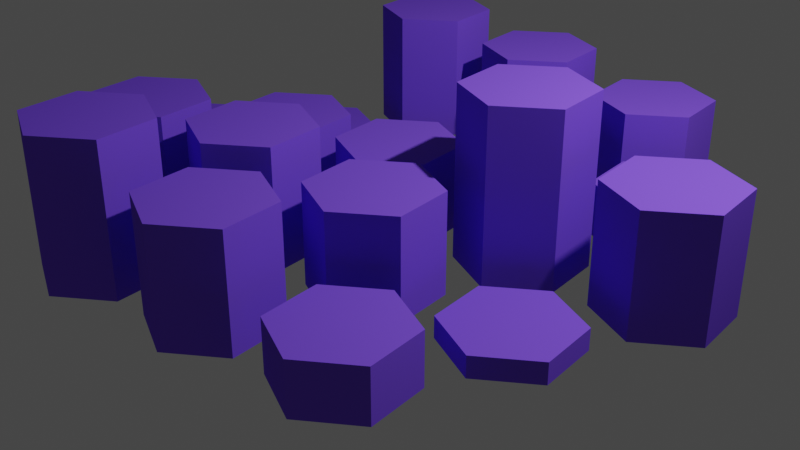 # Source: projekt.blend  (saved by Blender 2.93.21; exported with 4.5.12 LTS)
import bpy
from mathutils import Matrix  # noqa: F401  (used for matrix-valued properties, if any)

bpy.ops.wm.read_factory_settings(use_empty=True)
scene = bpy.context.scene
scene.name = 'Scene'

# ---- collections
col_collection = bpy.data.collections.new('Collection'); scene.collection.children.link(col_collection)

# ---- materials (node trees are filled in below, after node groups)
mat_materia = bpy.data.materials.new('Materiał')
mat_materia.use_transparent_shadow = False
mat_materia.diffuse_color = (0.1948, 0.08467, 0.8, 1.0)
mat_materia.roughness = 0.07123
mat_materia.specular_intensity = 0.4384
mat_materia.metallic = 0.3288

# ---- node groups
ng_auto_smooth = bpy.data.node_groups.new('Auto Smooth', 'GeometryNodeTree')
_s = ng_auto_smooth.interface.new_socket(name='Geometry', in_out='OUTPUT', socket_type='NodeSocketGeometry')
_s = ng_auto_smooth.interface.new_socket(name='Geometry', in_out='INPUT', socket_type='NodeSocketGeometry')
_s = ng_auto_smooth.interface.new_socket(name='Angle', in_out='INPUT', socket_type='NodeSocketFloat')
_s.subtype = 'ANGLE'
_s.min_value = 0.0
_s.max_value = 3.142
ng_auto_smooth.is_modifier = True
_N = ng_auto_smooth.nodes; _L = ng_auto_smooth.links
n0 = _N.new('NodeGroupOutput'); n0.name = 'Group Output'; n0.location = (480, -100)
n1 = _N.new('NodeGroupInput'); n1.name = 'Group Input'; n1.location = (-420, -300)
n2 = _N.new('NodeGroupInput'); n2.name = 'Group Input.001'; n2.location = (-60, -100)
n3 = _N.new('GeometryNodeSetShadeSmooth'); n3.name = 'Set Shade Smooth'; n3.location = (120, -100)
n3.domain = 'EDGE'
n4 = _N.new('GeometryNodeSetShadeSmooth'); n4.name = 'Set Shade Smooth.001'; n4.location = (300, -100)
n5 = _N.new('GeometryNodeInputMeshEdgeAngle'); n5.name = 'Edge Angle'; n5.location = (-420, -220)
n6 = _N.new('GeometryNodeInputEdgeSmooth'); n6.name = 'Is Edge Smooth'; n6.location = (-60, -160)
n7 = _N.new('GeometryNodeInputShadeSmooth'); n7.name = 'Is Face Smooth'; n7.location = (-240, -340)
n8 = _N.new('FunctionNodeBooleanMath'); n8.name = 'Boolean Math'; n8.location = (-60, -220)
n9 = _N.new('FunctionNodeCompare'); n9.name = 'Compare'; n9.location = (-240, -180)
n9.operation = 'LESS_EQUAL'
_L.new(n5.outputs[0], n9.inputs[0])
_L.new(n4.outputs[0], n0.inputs[0])
_L.new(n1.outputs[1], n9.inputs[1])
_L.new(n9.outputs[0], n8.inputs[0])
_L.new(n7.outputs[0], n8.inputs[1])
_L.new(n2.outputs[0], n3.inputs[0])
_L.new(n6.outputs[0], n3.inputs[1])
_L.new(n3.outputs[0], n4.inputs[0])
_L.new(n8.outputs[0], n3.inputs[2])
n0.is_active_output = True

# ---- material node trees

# ---- world
world_world = bpy.data.worlds.new('World'); scene.world = world_world
world_world.use_nodes = True; world_world.node_tree.nodes.clear()
_N = world_world.node_tree.nodes; _L = world_world.node_tree.links
n0 = _N.new('ShaderNodeOutputWorld'); n0.name = 'World Output'; n0.location = (300, 300)
n1 = _N.new('ShaderNodeBackground'); n1.name = 'Background'; n1.location = (10, 300)
n1.inputs[0].default_value = (0.05088, 0.05088, 0.05088, 1.0)
_L.new(n1.outputs[0], n0.inputs[0])
n0.is_active_output = True
world_world.color = (0.05088, 0.05088, 0.05088)
world_world.use_sun_shadow = False
world_world.sun_shadow_jitter_overblur = 0.0

# ---- cameras
cam_camera = bpy.data.cameras.new('Camera')
cam_camera.clip_end = 100.0
cam_camera.ortho_scale = 7.314

# ---- lights
light_light = bpy.data.lights.new('Light', 'POINT')
light_light.transmission_factor = 0.0
light_light.energy = 1000.0
light_light.shadow_soft_size = 0.1
light_light.shadow_maximum_resolution = 0.006
light_light.use_absolute_resolution = True

# ---- meshes
me_hex_grid = bpy.data.meshes.new('Hex.Grid')
me_hex_grid.from_pydata([(-2.971, 0.2211, 0.0), (-3.472, -0.1722, 0.0), (-3.382, -0.8034, 0.0), (-2.791, -1.041, 0.0), (-2.289, -0.6478, 0.0), (-2.379, -0.01664, 0.0), (-2.428, 1.571, 0.0), (-2.93, 1.178, 0.0), (-2.84, 0.5466, 0.0), (-2.248, 0.3088, 0.0), (-1.747, 0.7021, 0.0), (-1.836, 1.333, 0.0), (-1.885, 2.921, 0.0), (-2.387, 2.528, 0.0), (-2.297, 1.896, 0.0), (-1.706, 1.659, 0.0), (-1.204, 2.052, 0.0), (-1.294, 2.683, 0.0), (-2.073, -0.9238, 0.0), (-2.575, -1.317, 0.0), (-2.485, -1.948, 0.0), (-1.893, -2.186, 0.0), (-1.392, -1.793, 0.0), (-1.481, -1.162, 0.0), (-1.53, 0.4261, 0.0), (-2.032, 0.03278, 0.0), (-1.942, -0.5984, 0.0), (-1.351, -0.8361, 0.0), (-0.8489, -0.4428, 0.0), (-0.9387, 0.1884, 0.0), (-0.9876, 1.776, 0.0), (-1.489, 1.383, 0.0), (-1.399, 0.7516, 0.0), (-0.8079, 0.5138, 0.0), (-0.3062, 0.9071, 0.0), (-0.3961, 1.538, 0.0), (-0.4449, 3.126, 0.0), (-0.9466, 2.733, 0.0), (-0.8567, 2.101, 0.0), (-0.2652, 1.864, 0.0), (0.2364, 2.257, 0.0), (0.1466, 2.888, 0.0), (-1.175, -2.069, 0.0), (-1.677, -2.462, 0.0), (-1.587, -3.093, 0.0), (-0.9955, -3.331, 0.0), (-0.4938, -2.938, 0.0), (-0.5837, -2.306, 0.0), (-0.6325, -0.7188, 0.0), (-1.134, -1.112, 0.0), (-1.044, -1.743, 0.0), (-0.4528, -1.981, 0.0), (0.04883, -1.588, 0.0), (-0.041, -0.9566, 0.0), (-0.08982, 0.6311, 0.0), (-0.5915, 0.2378, 0.0), (-0.5017, -0.3934, 0.0), (0.08982, -0.6311, 0.0), (0.5915, -0.2378, 0.0), (0.5017, 0.3934, 0.0), (0.4528, 1.981, 0.0), (-0.04883, 1.588, 0.0), (0.041, 0.9566, 0.0), (0.6325, 0.7188, 0.0), (1.134, 1.112, 0.0), (1.044, 1.743, 0.0), (0.9955, 3.331, 0.0), (0.4938, 2.938, 0.0), (0.5837, 2.306, 0.0), (1.175, 2.069, 0.0), (1.677, 2.462, 0.0), (1.587, 3.093, 0.0), (0.2652, -1.864, 0.0), (-0.2364, -2.257, 0.0), (-0.1466, -2.888, 0.0), (0.4449, -3.126, 0.0), (0.9466, -2.733, 0.0), (0.8567, -2.101, 0.0), (0.8079, -0.5138, 0.0), (0.3062, -0.9071, 0.0), (0.3961, -1.538, 0.0), (0.9876, -1.776, 0.0), (1.489, -1.383, 0.0), (1.399, -0.7516, 0.0), (1.351, 0.8361, 0.0), (0.8489, 0.4428, 0.0), (0.9387, -0.1884, 0.0), (1.53, -0.4261, 0.0), (2.032, -0.03278, 0.0), (1.942, 0.5984, 0.0), (1.893, 2.186, 0.0), (1.392, 1.793, 0.0), (1.481, 1.162, 0.0), (2.073, 0.9238, 0.0), (2.575, 1.317, 0.0), (2.485, 1.948, 0.0), (1.706, -1.659, 0.0), (1.204, -2.052, 0.0), (1.294, -2.683, 0.0), (1.885, -2.921, 0.0), (2.387, -2.528, 0.0), (2.297, -1.896, 0.0), (2.248, -0.3088, 0.0), (1.747, -0.7021, 0.0), (1.836, -1.333, 0.0), (2.428, -1.571, 0.0), (2.93, -1.178, 0.0), (2.84, -0.5466, 0.0), (2.791, 1.041, 0.0), (2.289, 0.6478, 0.0), (2.379, 0.01664, 0.0), (2.971, -0.2211, 0.0), (3.472, 0.1722, 0.0), (3.382, 0.8034, 0.0), (-2.971, 0.2211, 0.3643), (-3.472, -0.1722, 0.3643), (-3.382, -0.8034, 0.3643), (-2.791, -1.041, 0.3643), (-2.289, -0.6478, 0.3643), (-2.379, -0.01664, 0.3643), (-2.428, 1.571, 0.1309), (-2.93, 1.178, 0.1309), (-2.84, 0.5466, 0.1309), (-2.248, 0.3088, 0.1309), (-1.747, 0.7021, 0.1309), (-1.836, 1.333, 0.1309), (-1.885, 2.921, 1.389), (-2.387, 2.528, 1.389), (-2.297, 1.896, 1.389), (-1.706, 1.659, 1.389), (-1.204, 2.052, 1.389), (-1.294, 2.683, 1.389), (-2.073, -0.9238, 1.179), (-2.575, -1.317, 1.179), (-2.485, -1.948, 1.179), (-1.893, -2.186, 1.179), (-1.392, -1.793, 1.179), (-1.481, -1.162, 1.179), (-1.53, 0.4261, 0.815), (-2.032, 0.03278, 0.815), (-1.942, -0.5984, 0.815), (-1.351, -0.8361, 0.815), (-0.8489, -0.4428, 0.815), (-0.9387, 0.1884, 0.815), (-0.9876, 1.776, 0.1075), (-1.489, 1.383, 0.1075), (-1.399, 0.7516, 0.1075), (-0.8079, 0.5138, 0.1075), (-0.3062, 0.9071, 0.1075), (-0.3961, 1.538, 0.1075), (-0.4449, 3.126, 1.197), (-0.9466, 2.733, 1.197), (-0.8567, 2.101, 1.197), (-0.2652, 1.864, 1.197), (0.2364, 2.257, 1.197), (0.1466, 2.888, 1.197), (-1.175, -2.069, 1.531), (-1.677, -2.462, 1.531), (-1.587, -3.093, 1.531), (-0.9955, -3.331, 1.531), (-0.4938, -2.938, 1.531), (-0.5837, -2.306, 1.531), (-0.6325, -0.7188, 1.244), (-1.134, -1.112, 1.244), (-1.044, -1.743, 1.244), (-0.4528, -1.981, 1.244), (0.04883, -1.588, 1.244), (-0.041, -0.9566, 1.244), (-0.08982, 0.6311, 0.8518), (-0.5915, 0.2378, 0.8518), (-0.5017, -0.3934, 0.8518), (0.08982, -0.6311, 0.8518), (0.5915, -0.2378, 0.8518), (0.5017, 0.3934, 0.8518), (0.4528, 1.981, 0.5651), (-0.04883, 1.588, 0.5651), (0.041, 0.9566, 0.5651), (0.6325, 0.7188, 0.5651), (1.134, 1.112, 0.5651), (1.044, 1.743, 0.5651), (0.9955, 3.331, 0.9122), (0.4938, 2.938, 0.9122), (0.5837, 2.306, 0.9122), (1.175, 2.069, 0.9122), (1.677, 2.462, 0.9122), (1.587, 3.093, 0.9122), (0.2652, -1.864, 1.167), (-0.2364, -2.257, 1.167), (-0.1466, -2.888, 1.167), (0.4449, -3.126, 1.167), (0.9466, -2.733, 1.167), (0.8567, -2.101, 1.167), (0.8079, -0.5138, 1.015), (0.3062, -0.9071, 1.015), (0.3961, -1.538, 1.015), (0.9876, -1.776, 1.015), (1.489, -1.383, 1.015), (1.399, -0.7516, 1.015), (1.351, 0.8361, 1.736), (0.8489, 0.4428, 1.736), (0.9387, -0.1884, 1.736), (1.53, -0.4261, 1.736), (2.032, -0.03278, 1.736), (1.942, 0.5984, 1.736), (1.893, 2.186, 0.5389), (1.392, 1.793, 0.5389), (1.481, 1.162, 0.5389), (2.073, 0.9238, 0.5389), (2.575, 1.317, 0.5389), (2.485, 1.948, 0.5389), (1.706, -1.659, 0.5305), (1.204, -2.052, 0.5305), (1.294, -2.683, 0.5305), (1.885, -2.921, 0.5305), (2.387, -2.528, 0.5305), (2.297, -1.896, 0.5305), (2.248, -0.3088, 0.2147), (1.747, -0.7021, 0.2147), (1.836, -1.333, 0.2147), (2.428, -1.571, 0.2147), (2.93, -1.178, 0.2147), (2.84, -0.5466, 0.2147), (2.791, 1.041, 1.208), (2.289, 0.6478, 1.208), (2.379, 0.01664, 1.208), (2.971, -0.2211, 1.208), (3.472, 0.1722, 1.208), (3.382, 0.8034, 1.208)], [], [(0, 5, 4, 3, 2, 1), (6, 11, 10, 9, 8, 7), (12, 17, 16, 15, 14, 13), (18, 23, 22, 21, 20, 19), (24, 29, 28, 27, 26, 25), (30, 35, 34, 33, 32, 31), (36, 41, 40, 39, 38, 37), (42, 47, 46, 45, 44, 43), (48, 53, 52, 51, 50, 49), (54, 59, 58, 57, 56, 55), (60, 65, 64, 63, 62, 61), (66, 71, 70, 69, 68, 67), (72, 77, 76, 75, 74, 73), (78, 83, 82, 81, 80, 79), (84, 89, 88, 87, 86, 85), (90, 95, 94, 93, 92, 91), (96, 101, 100, 99, 98, 97), (102, 107, 106, 105, 104, 103), (108, 113, 112, 111, 110, 109), (114, 115, 116, 117, 118, 119), (2, 3, 117, 116), (0, 1, 115, 114), (3, 4, 118, 117), (1, 2, 116, 115), (5, 0, 114, 119), (4, 5, 119, 118), (120, 121, 122, 123, 124, 125), (9, 10, 124, 123), (7, 8, 122, 121), (11, 6, 120, 125), (10, 11, 125, 124), (8, 9, 123, 122), (6, 7, 121, 120), (126, 127, 128, 129, 130, 131), (13, 14, 128, 127), (17, 12, 126, 131), (16, 17, 131, 130), (14, 15, 129, 128), (12, 13, 127, 126), (15, 16, 130, 129), (132, 133, 134, 135, 136, 137), (22, 23, 137, 136), (20, 21, 135, 134), (18, 19, 133, 132), (21, 22, 136, 135), (19, 20, 134, 133), (23, 18, 132, 137), (138, 139, 140, 141, 142, 143), (24, 25, 139, 138), (27, 28, 142, 141), (25, 26, 140, 139), (29, 24, 138, 143), (28, 29, 143, 142), (26, 27, 141, 140), (144, 145, 146, 147, 148, 149), (33, 34, 148, 147), (31, 32, 146, 145), (35, 30, 144, 149), (34, 35, 149, 148), (32, 33, 147, 146), (30, 31, 145, 144), (150, 151, 152, 153, 154, 155), (41, 36, 150, 155), (40, 41, 155, 154), (38, 39, 153, 152), (36, 37, 151, 150), (39, 40, 154, 153), (37, 38, 152, 151), (156, 157, 158, 159, 160, 161), (46, 47, 161, 160), (44, 45, 159, 158), (42, 43, 157, 156), (45, 46, 160, 159), (43, 44, 158, 157), (47, 42, 156, 161), (162, 163, 164, 165, 166, 167), (51, 52, 166, 165), (49, 50, 164, 163), (53, 48, 162, 167), (52, 53, 167, 166), (50, 51, 165, 164), (48, 49, 163, 162), (168, 169, 170, 171, 172, 173), (57, 58, 172, 171), (55, 56, 170, 169), (59, 54, 168, 173), (58, 59, 173, 172), (56, 57, 171, 170), (54, 55, 169, 168), (174, 175, 176, 177, 178, 179), (64, 65, 179, 178), (62, 63, 177, 176), (60, 61, 175, 174), (63, 64, 178, 177), (61, 62, 176, 175), (65, 60, 174, 179), (180, 181, 182, 183, 184, 185), (68, 69, 183, 182), (66, 67, 181, 180), (69, 70, 184, 183), (67, 68, 182, 181), (71, 66, 180, 185), (70, 71, 185, 184), (186, 187, 188, 189, 190, 191), (75, 76, 190, 189), (73, 74, 188, 187), (77, 72, 186, 191), (76, 77, 191, 190), (74, 75, 189, 188), (72, 73, 187, 186), (192, 193, 194, 195, 196, 197), (79, 80, 194, 193), (83, 78, 192, 197), (82, 83, 197, 196), (80, 81, 195, 194), (78, 79, 193, 192), (81, 82, 196, 195), (198, 199, 200, 201, 202, 203), (88, 89, 203, 202), (86, 87, 201, 200), (84, 85, 199, 198), (87, 88, 202, 201), (85, 86, 200, 199), (89, 84, 198, 203), (204, 205, 206, 207, 208, 209), (90, 91, 205, 204), (93, 94, 208, 207), (91, 92, 206, 205), (95, 90, 204, 209), (94, 95, 209, 208), (92, 93, 207, 206), (210, 211, 212, 213, 214, 215), (99, 100, 214, 213), (97, 98, 212, 211), (101, 96, 210, 215), (100, 101, 215, 214), (98, 99, 213, 212), (96, 97, 211, 210), (216, 217, 218, 219, 220, 221), (107, 102, 216, 221), (106, 107, 221, 220), (104, 105, 219, 218), (102, 103, 217, 216), (105, 106, 220, 219), (103, 104, 218, 217), (222, 223, 224, 225, 226, 227), (112, 113, 227, 226), (110, 111, 225, 224), (108, 109, 223, 222), (111, 112, 226, 225), (109, 110, 224, 223), (113, 108, 222, 227)])
_uv = me_hex_grid.uv_layers.new(name='UVMap')
_uv.uv.foreach_set('vector', [0.1, 0.5949, 0.1759, 0.5474, 0.1759, 0.4526, 0.1, 0.4051, 0.02411, 0.4526, 0.02411, 0.5474, 0.2, 0.7824, 0.2759, 0.7349, 0.2759, 0.6401, 0.2, 0.5926, 0.1241, 0.6401, 0.1241, 0.7349, 0.3, 0.9699, 0.3759, 0.9224, 0.3759, 0.8276, 0.3, 0.7801, 0.2241, 0.8276, 0.2241, 0.9224, 0.2, 0.4074, 0.2759, 0.3599, 0.2759, 0.2651, 0.2, 0.2176, 0.1241, 0.2651, 0.1241, 0.3599, 0.3, 0.5949, 0.3759, 0.5474, 0.3759, 0.4526, 0.3, 0.4051, 0.2241, 0.4526, 0.2241, 0.5474, 0.4, 0.7824, 0.4759, 0.7349, 0.4759, 0.6401, 0.4, 0.5926, 0.3241, 0.6401, 0.3241, 0.7349, 0.5, 0.9699, 0.5759, 0.9224, 0.5759, 0.8276, 0.5, 0.7801, 0.4241, 0.8276, 0.4241, 0.9224, 0.3, 0.2199, 0.3759, 0.1724, 0.3759, 0.07757, 0.3, 0.03013, 0.2241, 0.07757, 0.2241, 0.1724, 0.4, 0.4074, 0.4759, 0.3599, 0.4759, 0.2651, 0.4, 0.2176, 0.3241, 0.2651, 0.3241, 0.3599, 0.5, 0.5949, 0.5759, 0.5474, 0.5759, 0.4526, 0.5, 0.4051, 0.4241, 0.4526, 0.4241, 0.5474, 0.6, 0.7824, 0.6759, 0.7349, 0.6759, 0.6401, 0.6, 0.5926, 0.5241, 0.6401, 0.5241, 0.7349, 0.7, 0.9699, 0.7759, 0.9224, 0.7759, 0.8276, 0.7, 0.7801, 0.6241, 0.8276, 0.6241, 0.9224, 0.5, 0.2199, 0.5759, 0.1724, 0.5759, 0.07757, 0.5, 0.03013, 0.4241, 0.07757, 0.4241, 0.1724, 0.6, 0.4074, 0.6759, 0.3599, 0.6759, 0.2651, 0.6, 0.2176, 0.5241, 0.2651, 0.5241, 0.3599, 0.7, 0.5949, 0.7759, 0.5474, 0.7759, 0.4526, 0.7, 0.4051, 0.6241, 0.4526, 0.6241, 0.5474, 0.8, 0.7824, 0.8759, 0.7349, 0.8759, 0.6401, 0.8, 0.5926, 0.7241, 0.6401, 0.7241, 0.7349, 0.7, 0.2199, 0.7759, 0.1724, 0.7759, 0.07757, 0.7, 0.03013, 0.6241, 0.07757, 0.6241, 0.1724, 0.8, 0.4074, 0.8759, 0.3599, 0.8759, 0.2651, 0.8, 0.2176, 0.7241, 0.2651, 0.7241, 0.3599, 0.9, 0.5949, 0.9759, 0.5474, 0.9759, 0.4526, 0.9, 0.4051, 0.8241, 0.4526, 0.8241, 0.5474, 0.1, 0.5949, 0.02411, 0.5474, 0.02411, 0.4526, 0.1, 0.4051, 0.1759, 0.4526, 0.1759, 0.5474, 0.02411, 0.4526, 0.1, 0.4051, 0.1, 0.4051, 0.02411, 0.4526, 0.1, 0.5949, 0.02411, 0.5474, 0.02411, 0.5474, 0.1, 0.5949, 0.1, 0.4051, 0.1759, 0.4526, 0.1759, 0.4526, 0.1, 0.4051, 0.02411, 0.5474, 0.02411, 0.4526, 0.02411, 0.4526, 0.02411, 0.5474, 0.1759, 0.5474, 0.1, 0.5949, 0.1, 0.5949, 0.1759, 0.5474, 0.1759, 0.4526, 0.1759, 0.5474, 0.1759, 0.5474, 0.1759, 0.4526, 0.2, 0.7824, 0.1241, 0.7349, 0.1241, 0.6401, 0.2, 0.5926, 0.2759, 0.6401, 0.2759, 0.7349, 0.2, 0.5926, 0.2759, 0.6401, 0.2759, 0.6401, 0.2, 0.5926, 0.1241, 0.7349, 0.1241, 0.6401, 0.1241, 0.6401, 0.1241, 0.7349, 0.2759, 0.7349, 0.2, 0.7824, 0.2, 0.7824, 0.2759, 0.7349, 0.2759, 0.6401, 0.2759, 0.7349, 0.2759, 0.7349, 0.2759, 0.6401, 0.1241, 0.6401, 0.2, 0.5926, 0.2, 0.5926, 0.1241, 0.6401, 0.2, 0.7824, 0.1241, 0.7349, 0.1241, 0.7349, 0.2, 0.7824, 0.3, 0.9699, 0.2241, 0.9224, 0.2241, 0.8276, 0.3, 0.7801, 0.3759, 0.8276, 0.3759, 0.9224, 0.2241, 0.9224, 0.2241, 0.8276, 0.2241, 0.8276, 0.2241, 0.9224, 0.3759, 0.9224, 0.3, 0.9699, 0.3, 0.9699, 0.3759, 0.9224, 0.3759, 0.8276, 0.3759, 0.9224, 0.3759, 0.9224, 0.3759, 0.8276, 0.2241, 0.8276, 0.3, 0.7801, 0.3, 0.7801, 0.2241, 0.8276, 0.3, 0.9699, 0.2241, 0.9224, 0.2241, 0.9224, 0.3, 0.9699, 0.3, 0.7801, 0.3759, 0.8276, 0.3759, 0.8276, 0.3, 0.7801, 0.2, 0.4074, 0.1241, 0.3599, 0.1241, 0.2651, 0.2, 0.2176, 0.2759, 0.2651, 0.2759, 0.3599, 0.2759, 0.2651, 0.2759, 0.3599, 0.2759, 0.3599, 0.2759, 0.2651, 0.1241, 0.2651, 0.2, 0.2176, 0.2, 0.2176, 0.1241, 0.2651, 0.2, 0.4074, 0.1241, 0.3599, 0.1241, 0.3599, 0.2, 0.4074, 0.2, 0.2176, 0.2759, 0.2651, 0.2759, 0.2651, 0.2, 0.2176, 0.1241, 0.3599, 0.1241, 0.2651, 0.1241, 0.2651, 0.1241, 0.3599, 0.2759, 0.3599, 0.2, 0.4074, 0.2, 0.4074, 0.2759, 0.3599, 0.3, 0.5949, 0.2241, 0.5474, 0.2241, 0.4526, 0.3, 0.4051, 0.3759, 0.4526, 0.3759, 0.5474, 0.3, 0.5949, 0.2241, 0.5474, 0.2241, 0.5474, 0.3, 0.5949, 0.3, 0.4051, 0.3759, 0.4526, 0.3759, 0.4526, 0.3, 0.4051, 0.2241, 0.5474, 0.2241, 0.4526, 0.2241, 0.4526, 0.2241, 0.5474, 0.3759, 0.5474, 0.3, 0.5949, 0.3, 0.5949, 0.3759, 0.5474, 0.3759, 0.4526, 0.3759, 0.5474, 0.3759, 0.5474, 0.3759, 0.4526, 0.2241, 0.4526, 0.3, 0.4051, 0.3, 0.4051, 0.2241, 0.4526, 0.4, 0.7824, 0.3241, 0.7349, 0.3241, 0.6401, 0.4, 0.5926, 0.4759, 0.6401, 0.4759, 0.7349, 0.4, 0.5926, 0.4759, 0.6401, 0.4759, 0.6401, 0.4, 0.5926, 0.3241, 0.7349, 0.3241, 0.6401, 0.3241, 0.6401, 0.3241, 0.7349, 0.4759, 0.7349, 0.4, 0.7824, 0.4, 0.7824, 0.4759, 0.7349, 0.4759, 0.6401, 0.4759, 0.7349, 0.4759, 0.7349, 0.4759, 0.6401, 0.3241, 0.6401, 0.4, 0.5926, 0.4, 0.5926, 0.3241, 0.6401, 0.4, 0.7824, 0.3241, 0.7349, 0.3241, 0.7349, 0.4, 0.7824, 0.5, 0.9699, 0.4241, 0.9224, 0.4241, 0.8276, 0.5, 0.7801, 0.5759, 0.8276, 0.5759, 0.9224, 0.5759, 0.9224, 0.5, 0.9699, 0.5, 0.9699, 0.5759, 0.9224, 0.5759, 0.8276, 0.5759, 0.9224, 0.5759, 0.9224, 0.5759, 0.8276, 0.4241, 0.8276, 0.5, 0.7801, 0.5, 0.7801, 0.4241, 0.8276, 0.5, 0.9699, 0.4241, 0.9224, 0.4241, 0.9224, 0.5, 0.9699, 0.5, 0.7801, 0.5759, 0.8276, 0.5759, 0.8276, 0.5, 0.7801, 0.4241, 0.9224, 0.4241, 0.8276, 0.4241, 0.8276, 0.4241, 0.9224, 0.3, 0.2199, 0.2241, 0.1724, 0.2241, 0.07757, 0.3, 0.03013, 0.3759, 0.07757, 0.3759, 0.1724, 0.3759, 0.07757, 0.3759, 0.1724, 0.3759, 0.1724, 0.3759, 0.07757, 0.2241, 0.07757, 0.3, 0.03013, 0.3, 0.03013, 0.2241, 0.07757, 0.3, 0.2199, 0.2241, 0.1724, 0.2241, 0.1724, 0.3, 0.2199, 0.3, 0.03013, 0.3759, 0.07757, 0.3759, 0.07757, 0.3, 0.03013, 0.2241, 0.1724, 0.2241, 0.07757, 0.2241, 0.07757, 0.2241, 0.1724, 0.3759, 0.1724, 0.3, 0.2199, 0.3, 0.2199, 0.3759, 0.1724, 0.4, 0.4074, 0.3241, 0.3599, 0.3241, 0.2651, 0.4, 0.2176, 0.4759, 0.2651, 0.4759, 0.3599, 0.4, 0.2176, 0.4759, 0.2651, 0.4759, 0.2651, 0.4, 0.2176, 0.3241, 0.3599, 0.3241, 0.2651, 0.3241, 0.2651, 0.3241, 0.3599, 0.4759, 0.3599, 0.4, 0.4074, 0.4, 0.4074, 0.4759, 0.3599, 0.4759, 0.2651, 0.4759, 0.3599, 0.4759, 0.3599, 0.4759, 0.2651, 0.3241, 0.2651, 0.4, 0.2176, 0.4, 0.2176, 0.3241, 0.2651, 0.4, 0.4074, 0.3241, 0.3599, 0.3241, 0.3599, 0.4, 0.4074, 0.5, 0.5949, 0.4241, 0.5474, 0.4241, 0.4526, 0.5, 0.4051, 0.5759, 0.4526, 0.5759, 0.5474, 0.5, 0.4051, 0.5759, 0.4526, 0.5759, 0.4526, 0.5, 0.4051, 0.4241, 0.5474, 0.4241, 0.4526, 0.4241, 0.4526, 0.4241, 0.5474, 0.5759, 0.5474, 0.5, 0.5949, 0.5, 0.5949, 0.5759, 0.5474, 0.5759, 0.4526, 0.5759, 0.5474, 0.5759, 0.5474, 0.5759, 0.4526, 0.4241, 0.4526, 0.5, 0.4051, 0.5, 0.4051, 0.4241, 0.4526, 0.5, 0.5949, 0.4241, 0.5474, 0.4241, 0.5474, 0.5, 0.5949, 0.6, 0.7824, 0.5241, 0.7349, 0.5241, 0.6401, 0.6, 0.5926, 0.6759, 0.6401, 0.6759, 0.7349, 0.6759, 0.6401, 0.6759, 0.7349, 0.6759, 0.7349, 0.6759, 0.6401, 0.5241, 0.6401, 0.6, 0.5926, 0.6, 0.5926, 0.5241, 0.6401, 0.6, 0.7824, 0.5241, 0.7349, 0.5241, 0.7349, 0.6, 0.7824, 0.6, 0.5926, 0.6759, 0.6401, 0.6759, 0.6401, 0.6, 0.5926, 0.5241, 0.7349, 0.5241, 0.6401, 0.5241, 0.6401, 0.5241, 0.7349, 0.6759, 0.7349, 0.6, 0.7824, 0.6, 0.7824, 0.6759, 0.7349, 0.7, 0.9699, 0.6241, 0.9224, 0.6241, 0.8276, 0.7, 0.7801, 0.7759, 0.8276, 0.7759, 0.9224, 0.6241, 0.8276, 0.7, 0.7801, 0.7, 0.7801, 0.6241, 0.8276, 0.7, 0.9699, 0.6241, 0.9224, 0.6241, 0.9224, 0.7, 0.9699, 0.7, 0.7801, 0.7759, 0.8276, 0.7759, 0.8276, 0.7, 0.7801, 0.6241, 0.9224, 0.6241, 0.8276, 0.6241, 0.8276, 0.6241, 0.9224, 0.7759, 0.9224, 0.7, 0.9699, 0.7, 0.9699, 0.7759, 0.9224, 0.7759, 0.8276, 0.7759, 0.9224, 0.7759, 0.9224, 0.7759, 0.8276, 0.5, 0.2199, 0.4241, 0.1724, 0.4241, 0.07757, 0.5, 0.03013, 0.5759, 0.07757, 0.5759, 0.1724, 0.5, 0.03013, 0.5759, 0.07757, 0.5759, 0.07757, 0.5, 0.03013, 0.4241, 0.1724, 0.4241, 0.07757, 0.4241, 0.07757, 0.4241, 0.1724, 0.5759, 0.1724, 0.5, 0.2199, 0.5, 0.2199, 0.5759, 0.1724, 0.5759, 0.07757, 0.5759, 0.1724, 0.5759, 0.1724, 0.5759, 0.07757, 0.4241, 0.07757, 0.5, 0.03013, 0.5, 0.03013, 0.4241, 0.07757, 0.5, 0.2199, 0.4241, 0.1724, 0.4241, 0.1724, 0.5, 0.2199, 0.6, 0.4074, 0.5241, 0.3599, 0.5241, 0.2651, 0.6, 0.2176, 0.6759, 0.2651, 0.6759, 0.3599, 0.5241, 0.3599, 0.5241, 0.2651, 0.5241, 0.2651, 0.5241, 0.3599, 0.6759, 0.3599, 0.6, 0.4074, 0.6, 0.4074, 0.6759, 0.3599, 0.6759, 0.2651, 0.6759, 0.3599, 0.6759, 0.3599, 0.6759, 0.2651, 0.5241, 0.2651, 0.6, 0.2176, 0.6, 0.2176, 0.5241, 0.2651, 0.6, 0.4074, 0.5241, 0.3599, 0.5241, 0.3599, 0.6, 0.4074, 0.6, 0.2176, 0.6759, 0.2651, 0.6759, 0.2651, 0.6, 0.2176, 0.7, 0.5949, 0.6241, 0.5474, 0.6241, 0.4526, 0.7, 0.4051, 0.7759, 0.4526, 0.7759, 0.5474, 0.7759, 0.4526, 0.7759, 0.5474, 0.7759, 0.5474, 0.7759, 0.4526, 0.6241, 0.4526, 0.7, 0.4051, 0.7, 0.4051, 0.6241, 0.4526, 0.7, 0.5949, 0.6241, 0.5474, 0.6241, 0.5474, 0.7, 0.5949, 0.7, 0.4051, 0.7759, 0.4526, 0.7759, 0.4526, 0.7, 0.4051, 0.6241, 0.5474, 0.6241, 0.4526, 0.6241, 0.4526, 0.6241, 0.5474, 0.7759, 0.5474, 0.7, 0.5949, 0.7, 0.5949, 0.7759, 0.5474, 0.8, 0.7824, 0.7241, 0.7349, 0.7241, 0.6401, 0.8, 0.5926, 0.8759, 0.6401, 0.8759, 0.7349, 0.8, 0.7824, 0.7241, 0.7349, 0.7241, 0.7349, 0.8, 0.7824, 0.8, 0.5926, 0.8759, 0.6401, 0.8759, 0.6401, 0.8, 0.5926, 0.7241, 0.7349, 0.7241, 0.6401, 0.7241, 0.6401, 0.7241, 0.7349, 0.8759, 0.7349, 0.8, 0.7824, 0.8, 0.7824, 0.8759, 0.7349, 0.8759, 0.6401, 0.8759, 0.7349, 0.8759, 0.7349, 0.8759, 0.6401, 0.7241, 0.6401, 0.8, 0.5926, 0.8, 0.5926, 0.7241, 0.6401, 0.7, 0.2199, 0.6241, 0.1724, 0.6241, 0.07757, 0.7, 0.03013, 0.7759, 0.07757, 0.7759, 0.1724, 0.7, 0.03013, 0.7759, 0.07757, 0.7759, 0.07757, 0.7, 0.03013, 0.6241, 0.1724, 0.6241, 0.07757, 0.6241, 0.07757, 0.6241, 0.1724, 0.7759, 0.1724, 0.7, 0.2199, 0.7, 0.2199, 0.7759, 0.1724, 0.7759, 0.07757, 0.7759, 0.1724, 0.7759, 0.1724, 0.7759, 0.07757, 0.6241, 0.07757, 0.7, 0.03013, 0.7, 0.03013, 0.6241, 0.07757, 0.7, 0.2199, 0.6241, 0.1724, 0.6241, 0.1724, 0.7, 0.2199, 0.8, 0.4074, 0.7241, 0.3599, 0.7241, 0.2651, 0.8, 0.2176, 0.8759, 0.2651, 0.8759, 0.3599, 0.8759, 0.3599, 0.8, 0.4074, 0.8, 0.4074, 0.8759, 0.3599, 0.8759, 0.2651, 0.8759, 0.3599, 0.8759, 0.3599, 0.8759, 0.2651, 0.7241, 0.2651, 0.8, 0.2176, 0.8, 0.2176, 0.7241, 0.2651, 0.8, 0.4074, 0.7241, 0.3599, 0.7241, 0.3599, 0.8, 0.4074, 0.8, 0.2176, 0.8759, 0.2651, 0.8759, 0.2651, 0.8, 0.2176, 0.7241, 0.3599, 0.7241, 0.2651, 0.7241, 0.2651, 0.7241, 0.3599, 0.9, 0.5949, 0.8241, 0.5474, 0.8241, 0.4526, 0.9, 0.4051, 0.9759, 0.4526, 0.9759, 0.5474, 0.9759, 0.4526, 0.9759, 0.5474, 0.9759, 0.5474, 0.9759, 0.4526, 0.8241, 0.4526, 0.9, 0.4051, 0.9, 0.4051, 0.8241, 0.4526, 0.9, 0.5949, 0.8241, 0.5474, 0.8241, 0.5474, 0.9, 0.5949, 0.9, 0.4051, 0.9759, 0.4526, 0.9759, 0.4526, 0.9, 0.4051, 0.8241, 0.5474, 0.8241, 0.4526, 0.8241, 0.4526, 0.8241, 0.5474, 0.9759, 0.5474, 0.9, 0.5949, 0.9, 0.5949, 0.9759, 0.5474])
me_hex_grid.materials.append(mat_materia)
me_hex_grid.use_remesh_fix_poles = True
me_hex_grid.use_remesh_preserve_attributes = False
me_hex_grid.update()

# ---- objects
ob_hex_grid = bpy.data.objects.new('Hex.Grid', me_hex_grid)
ob_light = bpy.data.objects.new('Light', light_light)
ob_camera = bpy.data.objects.new('Camera', cam_camera)

# ---- transforms, parenting, visibility, modifiers, constraints
ob_hex_grid.location = (0.0, 0.0, 0.0)
_m = ob_hex_grid.modifiers.new('Auto Smooth', 'NODES')
_m.node_group = ng_auto_smooth
_gi = [s.identifier for s in ng_auto_smooth.interface.items_tree if s.item_type == 'SOCKET' and s.in_out == 'INPUT']
_m[_gi[1]] = 0.5236  # Angle
ob_light.location = (4.076, 1.005, 5.904)
ob_light.rotation_euler = (0.6503, 0.05522, 1.866)
ob_light.lock_rotations_4d = False
ob_light.empty_display_type = 'ARROWS'
ob_light.color = (0.0, 0.0, 0.0, 0.0)
ob_light.lineart.crease_threshold = 0.0
ob_camera.location = (7.359, -6.926, 4.958)
ob_camera.rotation_euler = (1.109, 0.0, 0.8149)
ob_camera.lock_rotations_4d = False
ob_camera.empty_display_type = 'ARROWS'
ob_camera.color = (0.0, 0.0, 0.0, 0.0)
ob_camera.display_type = 'WIRE'
ob_camera.lineart.crease_threshold = 0.0

# ---- collection membership
scene.collection.objects.link(ob_hex_grid)
col_collection.objects.link(ob_light)
col_collection.objects.link(ob_camera)

# ---- scene / render settings (as saved in the file)
scene.camera = ob_camera
scene.frame_start = 1; scene.frame_end = 250; scene.frame_set(1)
scene.render.engine = 'BLENDER_EEVEE_NEXT'
scene.cycles.use_denoising = False
scene.cycles.samples = 128
scene.cycles.sampling_pattern = 'TABULATED_SOBOL'
scene.cycles.use_adaptive_sampling = False
scene.cycles.use_light_tree = False
scene.view_settings.view_transform = 'Filmic'
bpy.context.view_layer.update()
